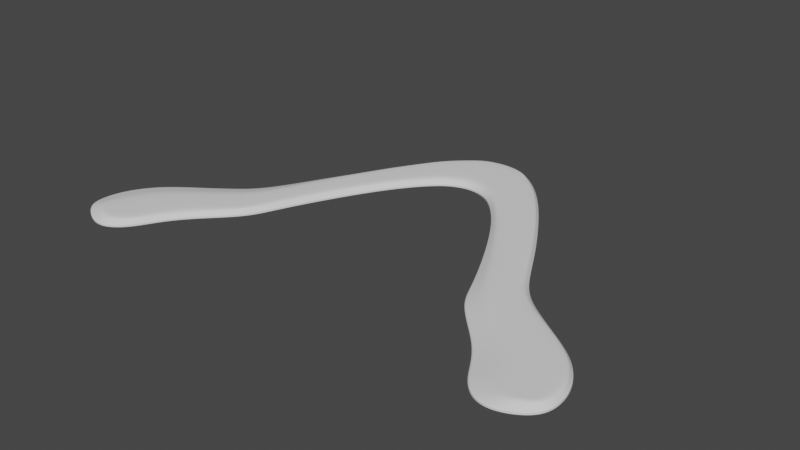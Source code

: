 # Source: skippyoak-narrow.blend  (saved by Blender 2.91.10; exported with 4.5.12 LTS)
import bpy
from mathutils import Matrix  # noqa: F401  (used for matrix-valued properties, if any)

bpy.ops.wm.read_factory_settings(use_empty=True)
scene = bpy.context.scene
scene.name = 'Scene'

# ---- collections
col_collection = bpy.data.collections.new('Collection'); scene.collection.children.link(col_collection)

# ---- world
world_world = bpy.data.worlds.new('World'); scene.world = world_world
world_world.use_nodes = True; world_world.node_tree.nodes.clear()
_N = world_world.node_tree.nodes; _L = world_world.node_tree.links
n0 = _N.new('ShaderNodeOutputWorld'); n0.name = 'World Output'; n0.location = (300, 300)
n1 = _N.new('ShaderNodeBackground'); n1.name = 'Background'; n1.location = (10, 300)
n1.inputs[0].default_value = (0.05088, 0.05088, 0.05088, 1.0)
_L.new(n1.outputs[0], n0.inputs[0])
n0.is_active_output = True
world_world.color = (0.05088, 0.05088, 0.05088)
world_world.use_sun_shadow = False
world_world.sun_shadow_jitter_overblur = 0.0

# ---- meshes
me_plane = bpy.data.meshes.new('Plane')
me_plane.from_pydata([(-0.01226, 0.0864, -2.445e-05), (-0.01441, 0.05137, -2.445e-05), (-0.028, 0.07212, -2.445e-05), (-0.02898, 0.03444, -2.445e-05), (-0.044, 0.04974, -2.445e-05), (-0.04432, 0.00705, -2.445e-05), (-0.06188, 0.01931, -2.445e-05), (-0.05641, -0.01892, -2.445e-05), (-0.07483, -0.006614, -2.445e-05), (-0.06119, -0.03252, -2.445e-05), (-0.08635, -0.01698, -2.445e-05), (-0.07982, -0.04989, -2.445e-05), (-0.1059, -0.03019, -2.445e-05), (-0.08845, -0.06211, -2.445e-05), (-0.1166, -0.03843, -2.445e-05), (-0.09369, -0.07264, -2.445e-05), (-0.1254, -0.05129, -2.445e-05), (-0.1012, -0.07997, -2.445e-05), (-0.1277, -0.06509, -2.445e-05), (-0.1107, -0.08152, -2.445e-05), (-0.1243, -0.07349, -2.445e-05), (-0.00574, 0.05523, -2.445e-05), (0.01226, 0.0864, -2.445e-05), (0.0, 0.08854, -2.445e-05), (0.01427, 0.05158, -2.445e-05), (0.02785, 0.07232, -2.445e-05), (0.02883, 0.03464, -2.445e-05), (0.04385, 0.04994, -2.445e-05), (0.04417, 0.007257, -2.445e-05), (0.06173, 0.01952, -2.445e-05), (0.05627, -0.01871, -2.445e-05), (0.07438, -0.006292, -2.445e-05), (0.06104, -0.03231, -2.445e-05), (0.08589, -0.01666, -2.445e-05), (0.07967, -0.04968, -2.445e-05), (0.1057, -0.02998, -2.445e-05), (0.0883, -0.0619, -2.445e-05), (0.1164, -0.03822, -2.445e-05), (0.09355, -0.07243, -2.445e-05), (0.1253, -0.05108, -2.445e-05), (0.1011, -0.07977, -2.445e-05), (0.1276, -0.06489, -2.445e-05), (0.1113, -0.08096, -2.445e-05), (0.1239, -0.0743, -2.445e-05), (0.00574, 0.05523, -2.445e-05), (0.0, 0.05611, -2.445e-05), (-0.0117, 0.08371, -2.445e-05), (-0.006382, 0.05829, -2.445e-05), (0.0, 0.0593, -2.445e-05), (0.0, 0.08573, -2.445e-05), (-0.02683, 0.07032, -2.445e-05), (-0.01575, 0.05341, -2.445e-05), (-0.04106, 0.04674, -2.445e-05), (-0.03045, 0.03594, -2.445e-05), (-0.05675, 0.01573, -2.445e-05), (-0.04605, 0.008255, -2.445e-05), (-0.06836, -0.01113, -2.445e-05), (-0.05778, -0.01797, -2.445e-05), (-0.07763, -0.02258, -2.445e-05), (-0.06303, -0.03134, -2.445e-05), (-0.09717, -0.03675, -2.445e-05), (-0.08165, -0.04851, -2.445e-05), (-0.1072, -0.04632, -2.445e-05), (-0.09042, -0.06044, -2.445e-05), (-0.1148, -0.05841, -2.445e-05), (-0.09592, -0.07114, -2.445e-05), (-0.1184, -0.06754, -2.445e-05), (-0.1021, -0.07575, -2.445e-05), (0.0117, 0.08371, -2.445e-05), (0.006382, 0.05829, -2.445e-05), (0.02668, 0.07053, -2.445e-05), (0.0156, 0.05362, -2.445e-05), (0.04255, 0.04862, -2.445e-05), (0.03031, 0.03615, -2.445e-05), (0.06021, 0.01846, -2.445e-05), (0.04777, 0.009547, -2.445e-05), (0.0727, -0.007465, -2.445e-05), (0.06084, -0.01552, -2.445e-05), (0.08363, -0.01811, -2.445e-05), (0.06976, -0.02671, -2.445e-05), (0.1042, -0.03113, -2.445e-05), (0.08835, -0.04312, -2.445e-05), (0.1148, -0.0396, -2.445e-05), (0.09768, -0.05401, -2.445e-05), (0.1234, -0.05233, -2.445e-05), (0.1041, -0.06532, -2.445e-05), (0.1245, -0.06328, -2.445e-05), (0.1094, -0.07184, -2.445e-05), (-0.109, -0.0767, -2.445e-05), (-0.1182, -0.07094, -2.445e-05), (0.114, -0.07509, -2.445e-05), (0.1231, -0.07019, -2.445e-05)], [], [(46, 49, 23, 0), (46, 0, 2, 50), (50, 2, 4, 52), (52, 4, 6, 54), (54, 6, 8, 56), (56, 8, 10, 58), (58, 10, 12, 60), (60, 12, 14, 62), (62, 14, 16, 64), (64, 16, 18, 66), (68, 22, 23, 49), (68, 70, 25, 22), (70, 72, 27, 25), (72, 74, 29, 27), (74, 76, 31, 29), (76, 78, 33, 31), (78, 80, 35, 33), (80, 82, 37, 35), (82, 84, 39, 37), (84, 86, 41, 39), (90, 42, 43, 91), (38, 40, 87, 85), (85, 87, 86, 84), (36, 38, 85, 83), (83, 85, 84, 82), (34, 36, 83, 81), (81, 83, 82, 80), (32, 34, 81, 79), (79, 81, 80, 78), (30, 32, 79, 77), (77, 79, 78, 76), (28, 30, 77, 75), (75, 77, 76, 74), (26, 28, 75, 73), (73, 75, 74, 72), (24, 26, 73, 71), (71, 73, 72, 70), (44, 24, 71, 69), (69, 71, 70, 68), (44, 69, 48, 45), (69, 68, 49, 48), (88, 89, 20, 19), (15, 65, 67, 17), (65, 64, 66, 67), (13, 63, 65, 15), (63, 62, 64, 65), (11, 61, 63, 13), (61, 60, 62, 63), (9, 59, 61, 11), (59, 58, 60, 61), (7, 57, 59, 9), (57, 56, 58, 59), (5, 55, 57, 7), (55, 54, 56, 57), (3, 53, 55, 5), (53, 52, 54, 55), (1, 51, 53, 3), (51, 50, 52, 53), (21, 47, 51, 1), (47, 46, 50, 51), (21, 45, 48, 47), (47, 48, 49, 46), (67, 66, 89, 88), (17, 67, 88, 19), (66, 18, 20, 89), (87, 90, 91, 86), (40, 42, 90, 87), (86, 91, 43, 41)])
me_plane.polygons.foreach_set('use_smooth', [True] * 68)
_k = {(0, 23): 1.0, (0, 2): 1.0, (1, 3): 1.0, (2, 4): 1.0, (3, 5): 1.0, (4, 6): 1.0, (5, 7): 1.0, (6, 8): 1.0, (7, 9): 1.0, (8, 10): 1.0, (9, 11): 1.0, (10, 12): 1.0, (11, 13): 1.0, (12, 14): 1.0, (13, 15): 1.0, (14, 16): 1.0, (15, 17): 1.0, (16, 18): 1.0, (21, 45): 1.0, (22, 23): 1.0, (22, 25): 1.0, (24, 26): 1.0, (25, 27): 1.0, (26, 28): 1.0, (27, 29): 1.0, (28, 30): 1.0, (29, 31): 1.0, (30, 32): 1.0, (31, 33): 1.0, (32, 34): 1.0, (33, 35): 1.0, (34, 36): 1.0, (35, 37): 1.0, (36, 38): 1.0, (37, 39): 1.0, (38, 40): 1.0, (39, 41): 1.0, (44, 45): 1.0, (46, 47): 0.34902, (48, 49): 0.34902, (50, 51): 0.34902, (52, 53): 0.34902, (54, 55): 0.34902, (56, 57): 0.34902, (58, 59): 0.34902, (60, 61): 0.34902, (62, 63): 0.34902, (64, 65): 0.34902, (66, 67): 0.34902, (19, 20): 1.0, (68, 69): 0.34902, (70, 71): 0.34902, (72, 73): 0.34902, (74, 75): 0.34902, (76, 77): 0.34902, (78, 79): 0.34902, (80, 81): 0.34902, (82, 83): 0.34902, (84, 85): 0.34902, (86, 87): 0.34902, (42, 43): 1.0, (87, 90): 0.34902, (86, 91): 0.34902, (85, 87): 0.34902, (84, 86): 0.34902, (83, 85): 0.34902, (82, 84): 0.34902, (81, 83): 0.34902, (80, 82): 0.34902, (79, 81): 0.34902, (78, 80): 0.34902, (77, 79): 0.34902, (76, 78): 0.34902, (75, 77): 0.34902, (74, 76): 0.34902, (73, 75): 0.34902, (72, 74): 0.34902, (71, 73): 0.34902, (70, 72): 0.34902, (69, 71): 0.34902, (68, 70): 0.34902, (48, 69): 0.34902, (49, 68): 0.34902, (65, 67): 0.34902, (64, 66): 0.34902, (63, 65): 0.34902, (62, 64): 0.34902, (61, 63): 0.34902, (60, 62): 0.34902, (59, 61): 0.34902, (58, 60): 0.34902, (57, 59): 0.34902, (56, 58): 0.34902, (55, 57): 0.34902, (54, 56): 0.34902, (53, 55): 0.34902, (52, 54): 0.34902, (51, 53): 0.34902, (50, 52): 0.34902, (47, 51): 0.34902, (46, 50): 0.34902, (47, 48): 0.34902, (46, 49): 0.34902, (67, 88): 0.34902, (66, 89): 0.34902, (88, 89): 0.34902, (17, 19): 1.0, (90, 91): 0.34902, (41, 43): 1.0, (18, 20): 1.0, (40, 42): 1.0, (1, 21): 1.0, (24, 44): 1.0}
me_plane.attributes.new('crease_edge', 'FLOAT', 'EDGE').data.foreach_set('value', [_k.get((min(e.vertices), max(e.vertices)), 0.0) for e in me_plane.edges])
_uv = me_plane.uv_layers.new(name='UVMap')
_uv.uv.foreach_set('vector', [0.0, 0.9135, 1.0, 0.9135, 1.0, 1.0, 0.0, 1.0, 0.0, 0.9135, 0.0, 1.0, 0.0, 1.0, 0.0, 0.9135, 0.0, 0.9135, 0.0, 1.0, 0.0, 1.0, 0.0, 0.8041, 0.0, 0.8041, 0.0, 1.0, 0.0, 1.0, 0.0, 0.708, 0.0, 0.708, 0.0, 1.0, 0.0, 1.0, 0.0, 0.6667, 0.0, 0.6667, 0.0, 1.0, 0.0, 1.0, 0.0, 0.6667, 0.0, 0.6667, 0.0, 1.0, 0.0, 1.0, 0.0, 0.6667, 0.0, 0.6667, 0.0, 1.0, 0.0, 1.0, 0.0, 0.6667, 0.0, 0.6667, 0.0, 1.0, 0.0, 1.0, 0.0, 0.6667, 0.0, 0.6667, 0.0, 1.0, 0.0, 1.0, 0.0, 0.6667, 0.0, 0.9135, 0.0, 1.0, 1.0, 1.0, 1.0, 0.9135, 0.0, 0.9135, 0.0, 0.9135, 0.0, 1.0, 0.0, 1.0, 0.0, 0.9135, 0.0, 0.9135, 0.0, 1.0, 0.0, 1.0, 0.0, 0.9135, 0.0, 0.9135, 0.0, 1.0, 0.0, 1.0, 0.0, 0.9135, 0.0, 0.9135, 0.0, 1.0, 0.0, 1.0, 0.0, 0.9135, 0.0, 0.9135, 0.0, 1.0, 0.0, 1.0, 0.0, 0.9135, 0.0, 0.9417, 0.0, 1.0, 0.0, 1.0, 0.0, 0.9417, 0.0, 0.9417, 0.0, 1.0, 0.0, 1.0, 0.0, 0.9417, 0.0, 0.9417, 0.0, 1.0, 0.0, 1.0, 0.0, 0.9417, 0.0, 0.9135, 0.0, 1.0, 0.0, 1.0, 0.0, 0.3333, 0.0, 0.3333, 0.0, 0.6667, 0.0, 0.7695, 0.0, 0.0, 0.0, 0.0, 0.0, 0.3333, 0.0, 0.3333, 0.0, 0.3333, 0.0, 0.3333, 0.0, 0.9135, 0.0, 0.9417, 0.0, 0.0, 0.0, 0.0, 0.0, 0.3333, 0.0, 0.3333, 0.0, 0.3333, 0.0, 0.3333, 0.0, 0.9417, 0.0, 0.9417, 0.0, 0.0, 0.0, 0.0, 0.0, 0.3333, 0.0, 0.3333, 0.0, 0.3333, 0.0, 0.3333, 0.0, 0.9417, 0.0, 0.9417, 0.0, 0.0, 0.0, 0.0, 0.0, 0.3333, 0.0, 0.3333, 0.0, 0.3333, 0.0, 0.3333, 0.0, 0.9417, 0.0, 0.9135, 0.0, 0.0, 0.0, 0.0, 0.0, 0.3333, 0.0, 0.2354, 0.0, 0.2354, 0.0, 0.3333, 0.0, 0.9135, 0.0, 0.9135, 0.0, 0.0, 0.0, 0.0, 0.0, 0.2354, 0.0, 0.3333, 0.0, 0.3333, 0.0, 0.2354, 0.0, 0.9135, 0.0, 0.9135, 0.0, 0.0, 0.0, 0.0, 0.0, 0.3333, 0.0, 0.09833, 0.0, 0.09833, 0.0, 0.3333, 0.0, 0.9135, 0.0, 0.9135, 0.0, 0.0, 0.0, 0.0, 0.0, 0.09833, 0.0, 0.09833, 0.0, 0.09833, 0.0, 0.09833, 0.0, 0.9135, 0.0, 0.9135, 0.0, 0.0, 0.0, 0.0, 0.0, 0.09833, 0.0, 0.09833, 0.0, 0.09833, 0.0, 0.09833, 0.0, 0.9135, 0.0, 0.9135, 0.0, 0.0, 0.0, 0.09833, 1.0, 0.09833, 1.0, 0.0, 0.0, 0.09833, 0.0, 0.9135, 1.0, 0.9135, 1.0, 0.09833, 0.0, 0.3333, 0.0, 0.6667, 0.0, 0.6667, 0.0, 0.3333, 0.0, 0.0, 0.0, 0.07022, 0.0, 0.07022, 0.0, 0.0, 0.0, 0.07022, 0.0, 0.6667, 0.0, 0.6667, 0.0, 0.07022, 0.0, 0.0, 0.0, 0.07022, 0.0, 0.07022, 0.0, 0.0, 0.0, 0.07022, 0.0, 0.6667, 0.0, 0.6667, 0.0, 0.07022, 0.0, 0.0, 0.0, 0.07022, 0.0, 0.07022, 0.0, 0.0, 0.0, 0.07022, 0.0, 0.6667, 0.0, 0.6667, 0.0, 0.07022, 0.0, 0.0, 0.0, 0.07022, 0.0, 0.07022, 0.0, 0.0, 0.0, 0.07022, 0.0, 0.6667, 0.0, 0.6667, 0.0, 0.07022, 0.0, 0.0, 0.0, 0.07022, 0.0, 0.07022, 0.0, 0.0, 0.0, 0.07022, 0.0, 0.6667, 0.0, 0.6667, 0.0, 0.07022, 0.0, 0.0, 0.0, 0.09833, 0.0, 0.07022, 0.0, 0.0, 0.0, 0.09833, 0.0, 0.708, 0.0, 0.6667, 0.0, 0.07022, 0.0, 0.0, 0.0, 0.09833, 0.0, 0.09833, 0.0, 0.0, 0.0, 0.09833, 0.0, 0.8041, 0.0, 0.708, 0.0, 0.09833, 0.0, 0.0, 0.0, 0.09833, 0.0, 0.09833, 0.0, 0.0, 0.0, 0.09833, 0.0, 0.9135, 0.0, 0.8041, 0.0, 0.09833, 0.0, 0.0, 0.0, 0.09833, 0.0, 0.09833, 0.0, 0.0, 0.0, 0.09833, 0.0, 0.9135, 0.0, 0.9135, 0.0, 0.09833, 0.0, 0.0, 1.0, 0.0, 1.0, 0.09833, 0.0, 0.09833, 0.0, 0.09833, 1.0, 0.09833, 1.0, 0.9135, 0.0, 0.9135, 0.0, 0.07022, 0.0, 0.6667, 0.0, 0.6667, 0.0, 0.3333, 0.0, 0.0, 0.0, 0.07022, 0.0, 0.3333, 0.0, 0.0, 0.0, 0.6667, 0.0, 1.0, 0.0, 1.0, 0.0, 0.6667, 0.0, 0.3333, 0.0, 0.3333, 0.0, 0.7695, 0.0, 0.9135, 0.0, 0.0, 0.0, 0.0, 0.0, 0.3333, 0.0, 0.3333, 0.0, 0.9135, 0.0, 0.7695, 0.0, 1.0, 0.0, 1.0])
me_plane.use_remesh_fix_poles = True
me_plane.use_remesh_preserve_attributes = False
me_plane.use_mirror_vertex_groups = False
me_plane.update()

# ---- objects
ob_empty = bpy.data.objects.new('Empty', None)
ob_plane = bpy.data.objects.new('Plane', me_plane)

# ---- transforms, parenting, visibility, modifiers, constraints
ob_empty.location = (0.07838, 0.00328, 0.0)
ob_empty.rotation_euler = (0.0, -0.0, -0.02195)
ob_empty.empty_display_type = 'IMAGE'
ob_empty.empty_display_size = 5.0
ob_empty.use_empty_image_alpha = True
ob_empty.color = (1.0, 1.0, 1.0, 0.2776)
ob_empty.hide_select = True
ob_empty.lineart.crease_threshold = 0.0
ob_plane.location = (0.0, 0.0, 0.0)
ob_plane.lineart.crease_threshold = 0.0
_vg = ob_plane.vertex_groups.new(name='Group')
_vg.add([46, 47, 48, 49, 50, 51, 52, 53, 54, 55, 56, 57, 58, 59, 60, 61, 62, 63, 64, 65, 66, 67, 68, 69, 70, 71, 72, 73, 74, 75, 76, 77, 78, 79, 80, 81, 82, 83, 84, 85, 86, 87, 88, 89, 90, 91], 1.0, 'REPLACE')
_m = ob_plane.modifiers.new('Solidify', 'SOLIDIFY')
_m.thickness = 0.0035
_m.thickness_vertex_group = 0.254
_m.offset = 1.0
_m.vertex_group = 'Group'
_m = ob_plane.modifiers.new('Subdivision', 'SUBSURF')
_m.uv_smooth = 'PRESERVE_CORNERS'
_m.levels = 3
_m.render_levels = 4

# ---- collection membership
col_collection.objects.link(ob_empty)
col_collection.objects.link(ob_plane)

# ---- scene / render settings (as saved in the file)
scene.frame_start = 1; scene.frame_end = 250; scene.frame_set(1)
scene.render.engine = 'BLENDER_EEVEE_NEXT'
scene.cycles.use_denoising = False
scene.cycles.samples = 128
scene.cycles.sampling_pattern = 'TABULATED_SOBOL'
scene.cycles.use_adaptive_sampling = False
scene.cycles.use_light_tree = False
scene.view_settings.view_transform = 'Filmic'
bpy.context.view_layer.update()

# ---- added for rendering (the .blend has no active camera and no usable light): camera, sun
cam_auto = bpy.data.cameras.new('AutoCamera')
cam_auto.lens = 50.0
cam_auto.sensor_width = 36.0
cam_auto.clip_end = 1000.0
ob_auto_camera = bpy.data.objects.new('AutoCamera', cam_auto)
scene.collection.objects.link(ob_auto_camera)
ob_auto_camera.location = (0.283773, -0.337105, 0.228803)
ob_auto_camera.rotation_euler = (1.09748, -7.21219e-08, 0.694738)
scene.camera = ob_auto_camera
light_auto_sun = bpy.data.lights.new('AutoSun', 'SUN')
light_auto_sun.energy = 3.0
light_auto_sun.angle = 0.0523599
ob_auto_sun = bpy.data.objects.new('AutoSun', light_auto_sun)
scene.collection.objects.link(ob_auto_sun)
ob_auto_sun.rotation_euler = (0.872665, 0.174533, 0.523599)
bpy.context.view_layer.update()
